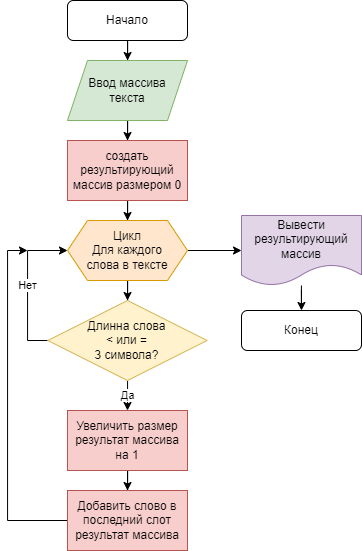

The diagram above was exported from draw.io. Its source (the exported page's mxGraphModel, read from the mxfile embedded in the PNG):
<mxGraphModel dx="1035" dy="502" grid="1" gridSize="10" guides="1" tooltips="1" connect="1" arrows="1" fold="1" page="1" pageScale="1" pageWidth="827" pageHeight="1169" math="0" shadow="0">
  <root>
    <mxCell id="WIyWlLk6GJQsqaUBKTNV-0" />
    <mxCell id="WIyWlLk6GJQsqaUBKTNV-1" parent="WIyWlLk6GJQsqaUBKTNV-0" />
    <mxCell id="TCxroFbzIuiCswbRibLT-16" style="edgeStyle=orthogonalEdgeStyle;rounded=0;orthogonalLoop=1;jettySize=auto;html=1;" edge="1" parent="WIyWlLk6GJQsqaUBKTNV-1" source="TCxroFbzIuiCswbRibLT-0" target="TCxroFbzIuiCswbRibLT-1">
      <mxGeometry relative="1" as="geometry" />
    </mxCell>
    <mxCell id="TCxroFbzIuiCswbRibLT-0" value="Начало" style="rounded=1;whiteSpace=wrap;html=1;" vertex="1" parent="WIyWlLk6GJQsqaUBKTNV-1">
      <mxGeometry x="239.99" y="40" width="120" height="40" as="geometry" />
    </mxCell>
    <mxCell id="TCxroFbzIuiCswbRibLT-17" style="edgeStyle=orthogonalEdgeStyle;rounded=0;orthogonalLoop=1;jettySize=auto;html=1;entryX=0.5;entryY=0;entryDx=0;entryDy=0;" edge="1" parent="WIyWlLk6GJQsqaUBKTNV-1" source="TCxroFbzIuiCswbRibLT-1" target="TCxroFbzIuiCswbRibLT-2">
      <mxGeometry relative="1" as="geometry" />
    </mxCell>
    <mxCell id="TCxroFbzIuiCswbRibLT-1" value="Ввод массива &lt;br&gt;текста" style="shape=parallelogram;perimeter=parallelogramPerimeter;whiteSpace=wrap;html=1;fixedSize=1;fillColor=#d5e8d4;strokeColor=#82b366;" vertex="1" parent="WIyWlLk6GJQsqaUBKTNV-1">
      <mxGeometry x="240" y="100" width="120" height="60" as="geometry" />
    </mxCell>
    <mxCell id="TCxroFbzIuiCswbRibLT-18" style="edgeStyle=orthogonalEdgeStyle;rounded=0;orthogonalLoop=1;jettySize=auto;html=1;entryX=0.5;entryY=0;entryDx=0;entryDy=0;" edge="1" parent="WIyWlLk6GJQsqaUBKTNV-1" source="TCxroFbzIuiCswbRibLT-2" target="TCxroFbzIuiCswbRibLT-3">
      <mxGeometry relative="1" as="geometry" />
    </mxCell>
    <mxCell id="TCxroFbzIuiCswbRibLT-2" value="создать результирующий массив размером 0" style="rounded=0;whiteSpace=wrap;html=1;fillColor=#f8cecc;strokeColor=#b85450;" vertex="1" parent="WIyWlLk6GJQsqaUBKTNV-1">
      <mxGeometry x="240" y="180" width="120" height="60" as="geometry" />
    </mxCell>
    <mxCell id="TCxroFbzIuiCswbRibLT-19" style="edgeStyle=orthogonalEdgeStyle;rounded=0;orthogonalLoop=1;jettySize=auto;html=1;entryX=0.5;entryY=0;entryDx=0;entryDy=0;" edge="1" parent="WIyWlLk6GJQsqaUBKTNV-1" source="TCxroFbzIuiCswbRibLT-3" target="TCxroFbzIuiCswbRibLT-4">
      <mxGeometry relative="1" as="geometry" />
    </mxCell>
    <mxCell id="TCxroFbzIuiCswbRibLT-23" style="edgeStyle=orthogonalEdgeStyle;rounded=0;orthogonalLoop=1;jettySize=auto;html=1;entryX=0;entryY=0.5;entryDx=0;entryDy=0;" edge="1" parent="WIyWlLk6GJQsqaUBKTNV-1" source="TCxroFbzIuiCswbRibLT-3" target="TCxroFbzIuiCswbRibLT-22">
      <mxGeometry relative="1" as="geometry" />
    </mxCell>
    <mxCell id="TCxroFbzIuiCswbRibLT-3" value="Цикл&lt;br&gt;Для каждого &lt;br&gt;слова в тексте" style="shape=hexagon;perimeter=hexagonPerimeter2;whiteSpace=wrap;html=1;fixedSize=1;fillColor=#ffe6cc;strokeColor=#d79b00;" vertex="1" parent="WIyWlLk6GJQsqaUBKTNV-1">
      <mxGeometry x="240" y="260" width="120" height="60" as="geometry" />
    </mxCell>
    <mxCell id="TCxroFbzIuiCswbRibLT-6" value="Нет" style="edgeStyle=orthogonalEdgeStyle;rounded=0;orthogonalLoop=1;jettySize=auto;html=1;entryX=0;entryY=0.5;entryDx=0;entryDy=0;" edge="1" parent="WIyWlLk6GJQsqaUBKTNV-1" source="TCxroFbzIuiCswbRibLT-4" target="TCxroFbzIuiCswbRibLT-3">
      <mxGeometry relative="1" as="geometry">
        <Array as="points">
          <mxPoint x="200" y="380" />
          <mxPoint x="200" y="290" />
        </Array>
      </mxGeometry>
    </mxCell>
    <mxCell id="TCxroFbzIuiCswbRibLT-9" value="Да" style="edgeStyle=orthogonalEdgeStyle;rounded=0;orthogonalLoop=1;jettySize=auto;html=1;entryX=0.5;entryY=0;entryDx=0;entryDy=0;" edge="1" parent="WIyWlLk6GJQsqaUBKTNV-1" source="TCxroFbzIuiCswbRibLT-4" target="TCxroFbzIuiCswbRibLT-5">
      <mxGeometry relative="1" as="geometry" />
    </mxCell>
    <mxCell id="TCxroFbzIuiCswbRibLT-4" value="Длинна слова &lt;br&gt;&amp;lt; или =&lt;br&gt;3 символа?" style="rhombus;whiteSpace=wrap;html=1;fillColor=#fff2cc;strokeColor=#d6b656;" vertex="1" parent="WIyWlLk6GJQsqaUBKTNV-1">
      <mxGeometry x="220.31" y="340" width="159.37" height="80" as="geometry" />
    </mxCell>
    <mxCell id="TCxroFbzIuiCswbRibLT-10" style="edgeStyle=orthogonalEdgeStyle;rounded=0;orthogonalLoop=1;jettySize=auto;html=1;entryX=0.5;entryY=0;entryDx=0;entryDy=0;" edge="1" parent="WIyWlLk6GJQsqaUBKTNV-1" source="TCxroFbzIuiCswbRibLT-5" target="TCxroFbzIuiCswbRibLT-8">
      <mxGeometry relative="1" as="geometry" />
    </mxCell>
    <mxCell id="TCxroFbzIuiCswbRibLT-5" value="Увеличить размер результат массива на 1" style="rounded=0;whiteSpace=wrap;html=1;fillColor=#f8cecc;strokeColor=#b85450;" vertex="1" parent="WIyWlLk6GJQsqaUBKTNV-1">
      <mxGeometry x="240" y="450" width="120" height="60" as="geometry" />
    </mxCell>
    <mxCell id="TCxroFbzIuiCswbRibLT-15" style="edgeStyle=orthogonalEdgeStyle;rounded=0;orthogonalLoop=1;jettySize=auto;html=1;exitX=0;exitY=0.5;exitDx=0;exitDy=0;" edge="1" parent="WIyWlLk6GJQsqaUBKTNV-1" source="TCxroFbzIuiCswbRibLT-8">
      <mxGeometry relative="1" as="geometry">
        <mxPoint x="200" y="290" as="targetPoint" />
        <Array as="points">
          <mxPoint x="180" y="560" />
          <mxPoint x="180" y="290" />
        </Array>
      </mxGeometry>
    </mxCell>
    <mxCell id="TCxroFbzIuiCswbRibLT-8" value="Добавить слово в последний слот результат массива" style="rounded=0;whiteSpace=wrap;html=1;fillColor=#f8cecc;strokeColor=#b85450;" vertex="1" parent="WIyWlLk6GJQsqaUBKTNV-1">
      <mxGeometry x="239.99" y="530" width="120" height="60" as="geometry" />
    </mxCell>
    <mxCell id="TCxroFbzIuiCswbRibLT-25" style="edgeStyle=orthogonalEdgeStyle;rounded=0;orthogonalLoop=1;jettySize=auto;html=1;entryX=0.5;entryY=0;entryDx=0;entryDy=0;" edge="1" parent="WIyWlLk6GJQsqaUBKTNV-1" source="TCxroFbzIuiCswbRibLT-22" target="TCxroFbzIuiCswbRibLT-24">
      <mxGeometry relative="1" as="geometry" />
    </mxCell>
    <mxCell id="TCxroFbzIuiCswbRibLT-22" value="Вывести результирующий массив" style="shape=document;whiteSpace=wrap;html=1;boundedLbl=1;fillColor=#e1d5e7;strokeColor=#9673a6;" vertex="1" parent="WIyWlLk6GJQsqaUBKTNV-1">
      <mxGeometry x="414" y="255" width="120" height="70" as="geometry" />
    </mxCell>
    <mxCell id="TCxroFbzIuiCswbRibLT-24" value="Конец" style="rounded=1;whiteSpace=wrap;html=1;" vertex="1" parent="WIyWlLk6GJQsqaUBKTNV-1">
      <mxGeometry x="414" y="350" width="120" height="40" as="geometry" />
    </mxCell>
  </root>
</mxGraphModel>